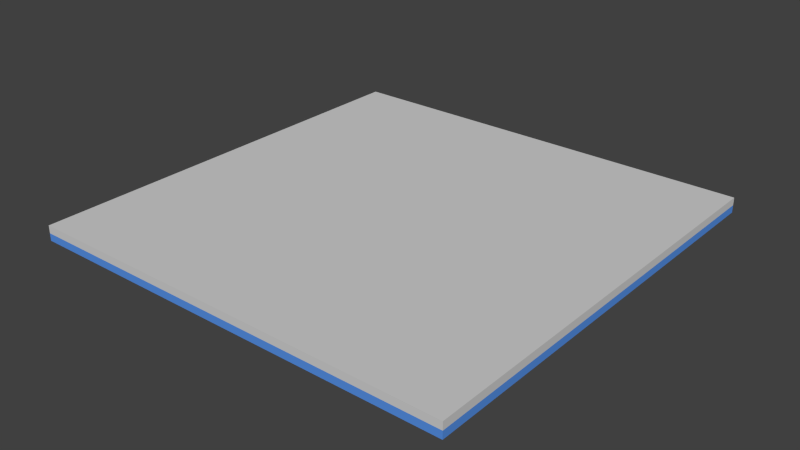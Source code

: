 # Source: RoomCeiling.blend  (saved by Blender 2.76.0; exported with 4.5.12 LTS)
import bpy
from mathutils import Matrix  # noqa: F401  (used for matrix-valued properties, if any)

bpy.ops.wm.read_factory_settings(use_empty=True)
scene = bpy.context.scene
scene.name = 'Scene'

# ---- collections
col_collection_1 = bpy.data.collections.new('Collection 1'); scene.collection.children.link(col_collection_1)

# ---- materials (node trees are filled in below, after node groups)
mat_grey = bpy.data.materials.new('Grey')
mat_grey.alpha_threshold = 0.0
mat_grey.use_transparent_shadow = False
mat_grey.diffuse_color = (0.6383, 0.6383, 0.6383, 1.0)
mat_grey.roughness = 0.5
mat_grey.specular_intensity = 0.2632
mat_grey.line_color = (0.0, 0.0, 0.0, 1.0)
mat_blue = bpy.data.materials.new('Blue')
mat_blue.alpha_threshold = 0.0
mat_blue.use_transparent_shadow = False
mat_blue.diffuse_color = (0.05908, 0.05191, 0.4292, 1.0)
mat_blue.roughness = 0.5
mat_blue.specular_intensity = 0.2684
mat_whiteemit = bpy.data.materials.new('WhiteEmit')
mat_whiteemit.alpha_threshold = 0.0
mat_whiteemit.use_transparent_shadow = False
mat_whiteemit.diffuse_color = (1.0, 1.0, 1.0, 1.0)
mat_whiteemit.roughness = 0.5
mat_whiteemit.specular_intensity = 0.0
mat_lightblue = bpy.data.materials.new('LightBlue')
mat_lightblue.alpha_threshold = 0.0
mat_lightblue.use_transparent_shadow = False
mat_lightblue.diffuse_color = (0.09637, 0.2891, 0.8, 1.0)
mat_lightblue.roughness = 0.5
mat_lightblue.specular_intensity = 0.1895

# ---- material node trees

# ---- world
world_world = bpy.data.worlds.new('World'); scene.world = world_world
world_world.color = (0.05088, 0.05088, 0.05088)
world_world.use_sun_shadow = False
world_world.sun_shadow_jitter_overblur = 0.0
world_world.cycles.sampling_method = 'MANUAL'
world_world.cycles.sample_map_resolution = 256

# ---- meshes
me_cube_027 = bpy.data.meshes.new('Cube.027')
me_cube_027.from_pydata([(3.181, 3.179, 0.03497), (3.297, 3.179, 0.03497), (3.181, 3.179, 0.147), (3.297, 3.179, 0.147), (-3.151, 3.179, 0.147), (-3.267, 3.179, 0.147), (-3.151, 3.179, 0.03497), (-3.267, 3.179, 0.03497), (-3.267, -3.191, 0.03497), (-3.151, -3.191, 0.03497), (-3.267, -3.191, 0.147), (-3.151, -3.191, 0.147), (3.297, -3.191, 0.147), (3.181, -3.191, 0.147), (3.297, -3.191, 0.03498), (3.181, -3.191, 0.03498), (3.297, 3.276, 0.147), (3.297, 3.276, 0.03497), (3.297, 3.179, 0.03497), (3.297, 3.179, 0.147), (-3.267, 3.276, 0.147), (-3.267, 3.276, 0.03497), (-3.267, 3.179, 0.03497), (-3.267, 3.179, 0.147), (-0.00191, 1.006, 0.147), (-0.197, 0.9864, 0.147), (-0.3846, 0.9294, 0.147), (-0.5575, 0.837, 0.147), (-0.709, 0.7127, 0.147), (-0.8334, 0.5611, 0.147), (-0.9258, 0.3883, 0.147), (-0.9827, 0.2007, 0.147), (-1.002, 0.005567, 0.147), (-0.9827, -0.1895, 0.147), (-0.9258, -0.3771, 0.147), (-0.8334, -0.55, 0.147), (-0.709, -0.7015, 0.147), (-0.5575, -0.8259, 0.147), (-0.3846, -0.9183, 0.147), (-0.197, -0.9752, 0.147), (-0.00191, -0.9944, 0.147), (0.1932, -0.9752, 0.147), (0.3808, -0.9183, 0.147), (0.5537, -0.8259, 0.147), (0.7052, -0.7015, 0.147), (0.8296, -0.55, 0.147), (0.922, -0.3771, 0.147), (0.9789, -0.1895, 0.147), (0.9981, 0.005568, 0.147), (0.9789, 0.2007, 0.147), (0.922, 0.3883, 0.147), (0.8296, 0.5611, 0.147), (0.7052, 0.7127, 0.147), (0.5537, 0.837, 0.147), (0.3808, 0.9294, 0.147), (0.1932, 0.9864, 0.147), (-0.00191, 1.006, 0.0853), (-0.197, 0.9864, 0.0853), (-0.3846, 0.9294, 0.0853), (-0.5575, 0.837, 0.0853), (-0.709, 0.7127, 0.0853), (-0.8334, 0.5611, 0.0853), (-0.9258, 0.3883, 0.0853), (-0.9827, 0.2007, 0.0853), (-1.002, 0.005567, 0.0853), (-0.9827, -0.1895, 0.0853), (-0.9258, -0.3771, 0.0853), (-0.8334, -0.55, 0.0853), (-0.709, -0.7015, 0.0853), (-0.5575, -0.8259, 0.0853), (-0.3846, -0.9183, 0.0853), (-0.197, -0.9752, 0.0853), (-0.00191, -0.9944, 0.0853), (0.1932, -0.9752, 0.0853), (0.3808, -0.9183, 0.0853), (0.5537, -0.8259, 0.0853), (0.7052, -0.7015, 0.0853), (0.8296, -0.55, 0.0853), (0.922, -0.3771, 0.0853), (0.9789, -0.1895, 0.0853), (0.9981, 0.005568, 0.0853), (0.9789, 0.2007, 0.0853), (0.922, 0.3883, 0.0853), (0.8296, 0.5611, 0.0853), (0.7052, 0.7127, 0.0853), (0.5537, 0.837, 0.0853), (0.3808, 0.9294, 0.0853), (0.1932, 0.9864, 0.0853), (-0.00191, 0.8958, 0.04689), (-0.1756, 0.8787, 0.04689), (-0.3426, 0.8281, 0.04689), (-0.4965, 0.7458, 0.04689), (-0.6314, 0.6351, 0.04689), (-0.7421, 0.5002, 0.04689), (-0.8244, 0.3463, 0.04689), (-0.8751, 0.1792, 0.04689), (-0.8922, 0.005567, 0.04689), (-0.8751, -0.1681, 0.04689), (-0.8244, -0.3351, 0.04689), (-0.7421, -0.489, 0.04689), (-0.6314, -0.6239, 0.04689), (-0.4965, -0.7347, 0.04689), (-0.3426, -0.8169, 0.04689), (-0.1756, -0.8676, 0.04689), (-0.00191, -0.8847, 0.04689), (0.1718, -0.8676, 0.04689), (0.3388, -0.8169, 0.04689), (0.4927, -0.7347, 0.04689), (0.6276, -0.6239, 0.04689), (0.7383, -0.489, 0.04689), (0.8206, -0.3351, 0.04689), (0.8712, -0.1681, 0.04689), (0.8883, 0.005568, 0.04689), (0.8712, 0.1792, 0.04689), (0.8206, 0.3463, 0.04689), (0.7383, 0.5002, 0.04689), (0.6276, 0.6351, 0.04689), (0.4927, 0.7458, 0.04689), (0.3388, 0.8281, 0.04689), (0.1718, 0.8787, 0.04689), (-0.00191, 1.001, -0.02183), (-0.1961, 0.982, -0.02183), (-0.3829, 0.9253, -0.02183), (-0.555, 0.8333, -0.02183), (-0.7059, 0.7095, -0.02183), (-0.8297, 0.5587, -0.02183), (-0.9217, 0.3865, -0.02183), (-0.9783, 0.1998, -0.02183), (-0.9975, 0.005567, -0.02183), (-0.9783, -0.1887, -0.02183), (-0.9217, -0.3754, -0.02183), (-0.8297, -0.5475, -0.02183), (-0.7059, -0.6984, -0.02183), (-0.555, -0.8222, -0.02183), (-0.3829, -0.9142, -0.02183), (-0.1961, -0.9708, -0.02183), (-0.00191, -0.99, -0.02183), (0.1923, -0.9708, -0.02183), (0.3791, -0.9142, -0.02183), (0.5512, -0.8222, -0.02183), (0.702, -0.6984, -0.02183), (0.8259, -0.5475, -0.02183), (0.9179, -0.3754, -0.02183), (0.9745, -0.1887, -0.02183), (0.9936, 0.005568, -0.02183), (0.9745, 0.1998, -0.02183), (0.9179, 0.3865, -0.02183), (0.8259, 0.5587, -0.02183), (0.702, 0.7095, -0.02183), (0.5512, 0.8333, -0.02183), (0.3791, 0.9253, -0.02183), (0.1923, 0.982, -0.02183), (-0.00191, 1.001, -0.09111), (-0.1961, 0.982, -0.09111), (-0.3829, 0.9253, -0.09111), (-0.555, 0.8333, -0.09111), (-0.7059, 0.7095, -0.09111), (-0.8297, 0.5587, -0.09111), (-0.9217, 0.3865, -0.09111), (-0.9783, 0.1998, -0.09111), (-0.9975, 0.005567, -0.09111), (-0.9783, -0.1887, -0.09111), (-0.9217, -0.3754, -0.09111), (-0.8297, -0.5475, -0.09111), (-0.7059, -0.6984, -0.09111), (-0.555, -0.8222, -0.09111), (-0.3829, -0.9142, -0.09111), (-0.1961, -0.9708, -0.09111), (-0.00191, -0.99, -0.09111), (0.1923, -0.9708, -0.09111), (0.3791, -0.9142, -0.09111), (0.5512, -0.8222, -0.09111), (0.702, -0.6984, -0.09111), (0.8259, -0.5475, -0.09111), (0.9179, -0.3754, -0.09111), (0.9745, -0.1887, -0.09111), (0.9936, 0.005568, -0.09111), (0.9745, 0.1998, -0.09111), (0.9179, 0.3865, -0.09111), (0.8259, 0.5587, -0.09111), (0.702, 0.7095, -0.09111), (0.5512, 0.8333, -0.09111), (0.3791, 0.9253, -0.09111), (0.1923, 0.982, -0.09111), (-0.00191, 0.8684, -0.1527), (-0.1702, 0.8518, -0.1527), (-0.3321, 0.8027, -0.1527), (-0.4813, 0.723, -0.1527), (-0.612, 0.6157, -0.1527), (-0.7193, 0.4849, -0.1527), (-0.7991, 0.3358, -0.1527), (-0.8482, 0.1739, -0.1527), (-0.8648, 0.005567, -0.1527), (-0.8482, -0.1628, -0.1527), (-0.7991, -0.3246, -0.1527), (-0.7193, -0.4738, -0.1527), (-0.612, -0.6046, -0.1527), (-0.4813, -0.7119, -0.1527), (-0.3321, -0.7916, -0.1527), (-0.1702, -0.8407, -0.1527), (-0.00191, -0.8573, -0.1527), (0.1664, -0.8407, -0.1527), (0.3283, -0.7916, -0.1527), (0.4775, -0.7119, -0.1527), (0.6082, -0.6046, -0.1527), (0.7155, -0.4738, -0.1527), (0.7953, -0.3246, -0.1527), (0.8444, -0.1628, -0.1527), (0.8609, 0.005568, -0.1527), (0.8444, 0.1739, -0.1527), (0.7953, 0.3358, -0.1527), (0.7155, 0.4849, -0.1527), (0.6082, 0.6157, -0.1527), (0.4775, 0.723, -0.1527), (0.3283, 0.8027, -0.1527), (0.1664, 0.8518, -0.1527), (-0.00191, 0.7812, -0.1527), (-0.1532, 0.7663, -0.1527), (-0.2987, 0.7222, -0.1527), (-0.4328, 0.6505, -0.1527), (-0.5504, 0.554, -0.1527), (-0.6469, 0.4365, -0.1527), (-0.7185, 0.3024, -0.1527), (-0.7627, 0.1569, -0.1527), (-0.7776, 0.005567, -0.1527), (-0.7627, -0.1458, -0.1527), (-0.7185, -0.2913, -0.1527), (-0.6469, -0.4254, -0.1527), (-0.5504, -0.5429, -0.1527), (-0.4328, -0.6394, -0.1527), (-0.2987, -0.7111, -0.1527), (-0.1532, -0.7552, -0.1527), (-0.00191, -0.7701, -0.1527), (0.1494, -0.7552, -0.1527), (0.2949, -0.7111, -0.1527), (0.429, -0.6394, -0.1527), (0.5466, -0.5429, -0.1527), (0.643, -0.4254, -0.1527), (0.7147, -0.2913, -0.1527), (0.7589, -0.1458, -0.1527), (0.7738, 0.005568, -0.1527), (0.7589, 0.1569, -0.1527), (0.7147, 0.3024, -0.1527), (0.643, 0.4365, -0.1527), (0.5466, 0.554, -0.1527), (0.429, 0.6505, -0.1527), (0.2949, 0.7222, -0.1527), (0.1494, 0.7663, -0.1527), (-0.00191, 0.7812, -0.05798), (-0.1532, 0.7663, -0.05798), (-0.2987, 0.7222, -0.05798), (-0.4328, 0.6505, -0.05798), (-0.5504, 0.554, -0.05798), (-0.6469, 0.4365, -0.05798), (-0.7185, 0.3024, -0.05798), (-0.7627, 0.1569, -0.05798), (-0.7776, 0.005567, -0.05798), (-0.7627, -0.1458, -0.05798), (-0.7185, -0.2913, -0.05798), (-0.6469, -0.4254, -0.05798), (-0.5504, -0.5429, -0.05798), (-0.4328, -0.6394, -0.05798), (-0.2987, -0.7111, -0.05798), (-0.1532, -0.7552, -0.05798), (-0.00191, -0.7701, -0.05798), (0.1494, -0.7552, -0.05798), (0.2949, -0.7111, -0.05798), (0.429, -0.6394, -0.05798), (0.5466, -0.5429, -0.05798), (0.643, -0.4254, -0.05798), (0.7147, -0.2913, -0.05798), (0.7589, -0.1458, -0.05798), (0.7738, 0.005568, -0.05798), (0.7589, 0.1569, -0.05798), (0.7147, 0.3024, -0.05798), (0.643, 0.4365, -0.05798), (0.5466, 0.554, -0.05798), (0.429, 0.6505, -0.05798), (0.2949, 0.7222, -0.05798), (0.1494, 0.7663, -0.05798), (-0.00191, 0.7222, -0.1527), (-0.00191, 0.6505, -0.1527), (-0.00191, 0.7222, -0.05798), (-0.00191, 0.6505, -0.05798), (-0.00191, 0.4365, -0.1527), (-0.00191, 0.554, -0.1527), (-0.00191, 0.554, -0.05798), (-0.00191, 0.4365, -0.05798), (-0.00191, 0.3024, -0.1527), (-0.00191, 0.1569, -0.1527), (-0.00191, -0.2913, -0.1527), (-0.00191, -0.4254, -0.1527), (-0.00191, -0.7111, -0.1527), (-0.00191, -0.7552, -0.1527), (-0.00191, -0.6394, -0.05798), (-0.00191, -0.5429, -0.05798), (-0.00191, -0.1458, -0.05798), (-0.00191, 0.005567, -0.05798), (-0.00191, 0.3024, -0.05798), (-0.00191, 0.1569, -0.05798), (-0.00191, -0.2913, -0.05798), (-0.00191, -0.4254, -0.05798), (-0.00191, -0.7111, -0.05798), (-0.00191, -0.7552, -0.05798), (-0.00191, -0.6394, -0.1527), (-0.00191, -0.5429, -0.1527), (-0.00191, -0.1458, -0.1527), (-0.00191, 0.005567, -0.1527), (-0.00191, 0.7812, 0.147), (-0.1532, 0.7663, 0.147), (-0.2987, 0.7222, 0.147), (-0.4328, 0.6505, 0.147), (-0.5504, 0.554, 0.147), (-0.6469, 0.4365, 0.147), (-0.7185, 0.3024, 0.147), (-0.7627, 0.1569, 0.147), (-0.7776, 0.005567, 0.147), (-0.7627, -0.1458, 0.147), (-0.7185, -0.2913, 0.147), (-0.6469, -0.4254, 0.147), (-0.5504, -0.5429, 0.147), (-0.4328, -0.6394, 0.147), (-0.2987, -0.7111, 0.147), (-0.1532, -0.7552, 0.147), (-0.00191, -0.7701, 0.147), (0.1494, -0.7552, 0.147), (0.2949, -0.7111, 0.147), (0.429, -0.6394, 0.147), (0.5466, -0.5429, 0.147), (0.643, -0.4254, 0.147), (0.7147, -0.2913, 0.147), (0.7589, -0.1458, 0.147), (0.7738, 0.005568, 0.147), (0.7589, 0.1569, 0.147), (0.7147, 0.3024, 0.147), (0.643, 0.4365, 0.147), (0.5466, 0.554, 0.147), (0.429, 0.6505, 0.147), (0.2949, 0.7222, 0.147), (0.1494, 0.7663, 0.147), (3.297, 3.276, 0.147), (3.297, -3.288, 0.147), (-3.266, -3.288, 0.147), (-3.266, 3.276, 0.147), (-3.266, 3.276, 0.2632), (-3.266, -3.288, 0.2632), (3.297, -3.288, 0.2632), (3.297, 3.276, 0.2632), (3.297, -3.191, 0.147), (3.297, -3.191, 0.03497), (3.297, -3.288, 0.03497), (3.297, -3.288, 0.147), (-3.267, -3.191, 0.147), (-3.267, -3.191, 0.03497), (-3.267, -3.288, 0.03497), (-3.267, -3.288, 0.147)], [], [(15, 0, 1, 14), (9, 6, 4, 11), (13, 2, 0, 15), (12, 3, 2, 13), (14, 1, 3, 12), (10, 5, 7, 8), (1, 0, 2, 3), (6, 7, 5, 4), (8, 7, 6, 9), (11, 4, 5, 10), (14, 12, 13, 15), (9, 11, 10, 8), (17, 16, 19, 18), (21, 22, 23, 20), (19, 23, 22, 18), (18, 22, 21, 17), (17, 21, 20, 16), (16, 20, 23, 19), (41, 40, 72, 73), (28, 27, 59, 60), (55, 54, 86, 87), (42, 41, 73, 74), (29, 28, 60, 61), (24, 55, 87, 56), (43, 42, 74, 75), (30, 29, 61, 62), (44, 43, 75, 76), (31, 30, 62, 63), (45, 44, 76, 77), (32, 31, 63, 64), (46, 45, 77, 78), (33, 32, 64, 65), (47, 46, 78, 79), (34, 33, 65, 66), (48, 47, 79, 80), (35, 34, 66, 67), (49, 48, 80, 81), (36, 35, 67, 68), (50, 49, 81, 82), (37, 36, 68, 69), (51, 50, 82, 83), (38, 37, 69, 70), (25, 24, 56, 57), (52, 51, 83, 84), (39, 38, 70, 71), (26, 25, 57, 58), (53, 52, 84, 85), (40, 39, 71, 72), (27, 26, 58, 59), (54, 53, 85, 86), (81, 80, 112, 113), (68, 67, 99, 100), (82, 81, 113, 114), (69, 68, 100, 101), (83, 82, 114, 115), (70, 69, 101, 102), (57, 56, 88, 89), (84, 83, 115, 116), (71, 70, 102, 103), (58, 57, 89, 90), (85, 84, 116, 117), (72, 71, 103, 104), (59, 58, 90, 91), (86, 85, 117, 118), (73, 72, 104, 105), (60, 59, 91, 92), (87, 86, 118, 119), (74, 73, 105, 106), (61, 60, 92, 93), (56, 87, 119, 88), (75, 74, 106, 107), (62, 61, 93, 94), (76, 75, 107, 108), (63, 62, 94, 95), (77, 76, 108, 109), (64, 63, 95, 96), (78, 77, 109, 110), (65, 64, 96, 97), (79, 78, 110, 111), (66, 65, 97, 98), (80, 79, 111, 112), (67, 66, 98, 99), (116, 115, 147, 148), (103, 102, 134, 135), (90, 89, 121, 122), (117, 116, 148, 149), (104, 103, 135, 136), (91, 90, 122, 123), (118, 117, 149, 150), (105, 104, 136, 137), (92, 91, 123, 124), (119, 118, 150, 151), (106, 105, 137, 138), (93, 92, 124, 125), (88, 119, 151, 120), (107, 106, 138, 139), (94, 93, 125, 126), (108, 107, 139, 140), (95, 94, 126, 127), (109, 108, 140, 141), (96, 95, 127, 128), (110, 109, 141, 142), (97, 96, 128, 129), (111, 110, 142, 143), (98, 97, 129, 130), (112, 111, 143, 144), (99, 98, 130, 131), (113, 112, 144, 145), (100, 99, 131, 132), (114, 113, 145, 146), (101, 100, 132, 133), (115, 114, 146, 147), (102, 101, 133, 134), (89, 88, 120, 121), (151, 150, 182, 183), (138, 137, 169, 170), (125, 124, 156, 157), (120, 151, 183, 152), (139, 138, 170, 171), (126, 125, 157, 158), (140, 139, 171, 172), (127, 126, 158, 159), (141, 140, 172, 173), (128, 127, 159, 160), (142, 141, 173, 174), (129, 128, 160, 161), (143, 142, 174, 175), (130, 129, 161, 162), (144, 143, 175, 176), (131, 130, 162, 163), (145, 144, 176, 177), (132, 131, 163, 164), (146, 145, 177, 178), (133, 132, 164, 165), (147, 146, 178, 179), (134, 133, 165, 166), (121, 120, 152, 153), (148, 147, 179, 180), (135, 134, 166, 167), (122, 121, 153, 154), (149, 148, 180, 181), (136, 135, 167, 168), (123, 122, 154, 155), (150, 149, 181, 182), (137, 136, 168, 169), (124, 123, 155, 156), (173, 172, 204, 205), (160, 159, 191, 192), (174, 173, 205, 206), (161, 160, 192, 193), (175, 174, 206, 207), (162, 161, 193, 194), (176, 175, 207, 208), (163, 162, 194, 195), (177, 176, 208, 209), (164, 163, 195, 196), (178, 177, 209, 210), (165, 164, 196, 197), (179, 178, 210, 211), (166, 165, 197, 198), (153, 152, 184, 185), (180, 179, 211, 212), (167, 166, 198, 199), (154, 153, 185, 186), (181, 180, 212, 213), (168, 167, 199, 200), (155, 154, 186, 187), (182, 181, 213, 214), (169, 168, 200, 201), (156, 155, 187, 188), (183, 182, 214, 215), (170, 169, 201, 202), (157, 156, 188, 189), (152, 183, 215, 184), (171, 170, 202, 203), (158, 157, 189, 190), (172, 171, 203, 204), (159, 158, 190, 191), (208, 207, 239, 240), (195, 194, 226, 227), (209, 208, 240, 241), (196, 195, 227, 228), (210, 209, 241, 242), (197, 196, 228, 229), (211, 210, 242, 243), (198, 197, 229, 230), (185, 184, 216, 217), (212, 211, 243, 244), (199, 198, 230, 231), (186, 185, 217, 218), (213, 212, 244, 245), (200, 199, 231, 232), (187, 186, 218, 219), (214, 213, 245, 246), (201, 200, 232, 233), (188, 187, 219, 220), (215, 214, 246, 247), (202, 201, 233, 234), (189, 188, 220, 221), (184, 215, 247, 216), (203, 202, 234, 235), (190, 189, 221, 222), (204, 203, 235, 236), (191, 190, 222, 223), (205, 204, 236, 237), (192, 191, 223, 224), (206, 205, 237, 238), (193, 192, 224, 225), (207, 206, 238, 239), (194, 193, 225, 226), (243, 242, 274, 275), (230, 229, 261, 262), (217, 216, 248, 249), (231, 230, 292, 293), (218, 217, 249, 250), (245, 244, 276, 277), (232, 231, 263, 264), (250, 251, 283, 282), (233, 232, 264, 265), (220, 219, 251, 252), (247, 246, 278, 279), (220, 252, 286, 285), (216, 247, 279, 248), (235, 234, 266, 267), (222, 221, 253, 254), (225, 224, 307, 306), (223, 222, 288, 289), (237, 236, 268, 269), (224, 223, 255, 256), (255, 223, 289, 299), (239, 238, 270, 271), (226, 225, 257, 258), (226, 258, 300, 290), (241, 240, 272, 273), (228, 227, 259, 260), (229, 228, 305, 304), (256, 257, 296, 297), (260, 259, 319, 320), (281, 280, 282, 283), (253, 221, 284, 287), (218, 250, 282, 280), (284, 285, 286, 287), (251, 219, 281, 283), (219, 218, 280, 281), (278, 246, 280, 282), (246, 245, 281, 280), (277, 278, 282, 283), (245, 277, 283, 281), (221, 220, 285, 284), (252, 253, 287, 286), (243, 275, 287, 284), (276, 244, 285, 286), (244, 243, 284, 285), (275, 276, 286, 287), (293, 292, 302, 303), (289, 288, 298, 299), (257, 225, 306, 296), (291, 290, 300, 301), (263, 231, 293, 303), (228, 260, 295, 305), (260, 261, 294, 295), (258, 259, 301, 300), (224, 256, 297, 307), (259, 227, 291, 301), (261, 229, 304, 294), (304, 305, 295, 294), (227, 226, 290, 291), (230, 262, 302, 292), (306, 307, 297, 296), (254, 255, 299, 298), (222, 254, 298, 288), (262, 263, 303, 302), (238, 237, 291, 290), (233, 265, 303, 293), (265, 266, 302, 303), (274, 242, 288, 298), (273, 274, 298, 299), (237, 269, 301, 291), (266, 234, 292, 302), (241, 273, 299, 289), (234, 233, 293, 292), (270, 238, 290, 300), (242, 241, 289, 288), (269, 270, 300, 301), (239, 271, 296, 306), (272, 240, 307, 297), (271, 272, 297, 296), (236, 235, 304, 305), (235, 267, 294, 304), (267, 268, 295, 294), (240, 239, 306, 307), (268, 236, 305, 295), (274, 273, 333, 334), (261, 260, 320, 321), (275, 274, 334, 335), (262, 261, 321, 322), (249, 248, 308, 309), (276, 275, 335, 336), (263, 262, 322, 323), (250, 249, 309, 310), (277, 276, 336, 337), (264, 263, 323, 324), (251, 250, 310, 311), (278, 277, 337, 338), (265, 264, 324, 325), (252, 251, 311, 312), (279, 278, 338, 339), (266, 265, 325, 326), (253, 252, 312, 313), (248, 279, 339, 308), (267, 266, 326, 327), (254, 253, 313, 314), (268, 267, 327, 328), (255, 254, 314, 315), (269, 268, 328, 329), (256, 255, 315, 316), (270, 269, 329, 330), (257, 256, 316, 317), (271, 270, 330, 331), (258, 257, 317, 318), (272, 271, 331, 332), (259, 258, 318, 319), (273, 272, 332, 333), (343, 340, 341, 342), (344, 345, 346, 347), (343, 344, 347, 340), (341, 346, 345, 342), (342, 345, 344, 343), (340, 347, 346, 341), (349, 348, 351, 350), (353, 354, 355, 352), (351, 355, 354, 350), (350, 354, 353, 349), (349, 353, 352, 348), (348, 352, 355, 351)])
me_cube_027.polygons.foreach_set('material_index', [3, 3, 3, 3, 3, 3, 3, 3, 3, 3, 3, 3, 3, 3, 3, 3, 3, 3, 0, 0, 0, 0, 0, 0, 0, 0, 0, 0, 0, 0, 0, 0, 0, 0, 0, 0, 0, 0, 0, 0, 0, 0, 0, 0, 0, 0, 0, 0, 0, 0, 0, 0, 0, 0, 0, 0, 0, 0, 0, 0, 0, 0, 0, 0, 0, 0, 0, 0, 0, 0, 0, 0, 0, 0, 0, 0, 0, 0, 0, 0, 0, 0, 0, 0, 0, 0, 0, 0, 0, 0, 0, 0, 0, 0, 0, 0, 0, 0, 0, 0, 0, 0, 0, 0, 0, 0, 0, 0, 0, 0, 0, 0, 0, 0, 0, 0, 0, 0, 0, 0, 0, 0, 0, 0, 0, 0, 0, 0, 0, 0, 0, 0, 0, 0, 0, 0, 0, 0, 0, 0, 0, 0, 0, 0, 0, 0, 0, 0, 0, 0, 0, 0, 0, 0, 0, 0, 0, 0, 0, 0, 0, 0, 0, 0, 0, 0, 0, 0, 0, 0, 0, 0, 0, 0, 0, 0, 0, 0, 0, 0, 0, 0, 0, 0, 0, 0, 0, 0, 0, 0, 0, 0, 0, 0, 0, 0, 0, 0, 0, 0, 0, 0, 0, 0, 0, 0, 0, 0, 0, 0, 0, 0, 0, 0, 0, 0, 0, 0, 0, 0, 0, 0, 0, 0, 0, 0, 0, 0, 0, 0, 0, 0, 0, 0, 0, 0, 0, 0, 0, 0, 0, 0, 0, 0, 0, 0, 0, 0, 0, 0, 0, 0, 0, 0, 0, 0, 0, 0, 0, 0, 0, 0, 0, 0, 0, 0, 0, 0, 0, 0, 0, 0, 0, 0, 0, 0, 0, 0, 0, 0, 0, 0, 0, 0, 0, 0, 0, 0, 0, 0, 0, 0, 0, 0, 0, 0, 0, 0, 0, 0, 0, 0, 0, 0, 0, 0, 0, 0, 0, 0, 0, 0, 0, 0, 0, 0, 0, 0, 0, 0, 0, 0, 0, 0, 0, 0, 0, 0, 0, 3, 3, 3, 3, 3, 3])
me_cube_027.materials.append(mat_grey)
me_cube_027.materials.append(mat_blue)
me_cube_027.materials.append(mat_whiteemit)
me_cube_027.materials.append(mat_lightblue)
me_cube_027.use_remesh_preserve_volume = False
me_cube_027.use_remesh_preserve_attributes = False
me_cube_027.use_mirror_vertex_groups = False
me_cube_027.update()

# ---- objects
ob_cube_023 = bpy.data.objects.new('Cube.023', me_cube_027)

# ---- transforms, parenting, visibility, modifiers, constraints
ob_cube_023.location = (-4.834, 0.6278, 12.94)
ob_cube_023.lock_rotations_4d = False
ob_cube_023.empty_display_type = 'ARROWS'
ob_cube_023.lineart.crease_threshold = 0.0

# ---- collection membership
col_collection_1.objects.link(ob_cube_023)

# ---- scene / render settings (as saved in the file)
scene.frame_start = 1; scene.frame_end = 250; scene.frame_set(1)
scene.render.engine = 'BLENDER_EEVEE_NEXT'
scene.render.resolution_percentage = 50
scene.render.dither_intensity = 0.0
scene.cycles.use_denoising = False
scene.cycles.samples = 10
scene.cycles.sampling_pattern = 'TABULATED_SOBOL'
scene.cycles.light_sampling_threshold = 0.0
scene.cycles.use_adaptive_sampling = False
scene.cycles.use_light_tree = False
scene.cycles.blur_glossy = 0.0
scene.cycles.pixel_filter_type = 'GAUSSIAN'
scene.cycles.sample_clamp_indirect = 0.0
scene.view_settings.view_transform = 'Standard'
bpy.context.view_layer.update()

# ---- added for rendering (the .blend has no active camera and no usable light): camera, sun
cam_auto = bpy.data.cameras.new('AutoCamera')
cam_auto.lens = 50.0
cam_auto.sensor_width = 36.0
cam_auto.clip_end = 1000.0
ob_auto_camera = bpy.data.objects.new('AutoCamera', cam_auto)
scene.collection.objects.link(ob_auto_camera)
ob_auto_camera.location = (3.77746, -9.69436, 19.8711)
ob_auto_camera.rotation_euler = (1.09748, -7.21219e-08, 0.694738)
scene.camera = ob_auto_camera
light_auto_sun = bpy.data.lights.new('AutoSun', 'SUN')
light_auto_sun.energy = 3.0
light_auto_sun.angle = 0.0523599
ob_auto_sun = bpy.data.objects.new('AutoSun', light_auto_sun)
scene.collection.objects.link(ob_auto_sun)
ob_auto_sun.rotation_euler = (0.872665, 0.174533, 0.523599)
bpy.context.view_layer.update()
